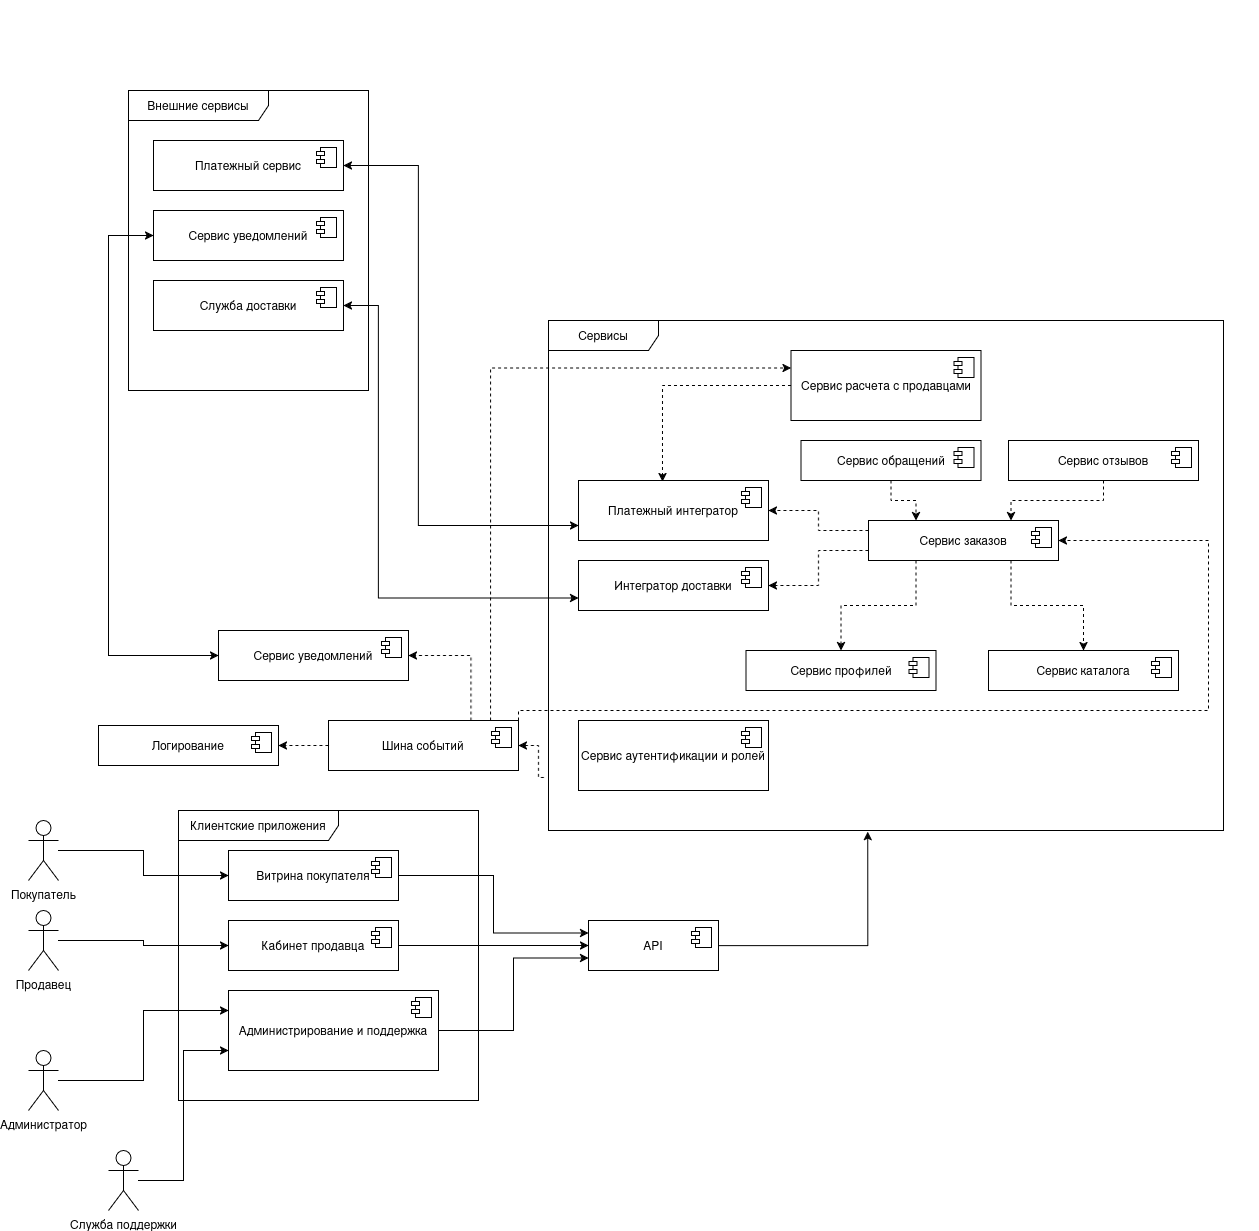

The diagram above was exported from draw.io. Its source (the exported page's mxGraphModel, read from the mxfile embedded in the PNG):
<mxGraphModel dx="1348" dy="1964" grid="1" gridSize="10" guides="1" tooltips="1" connect="1" arrows="1" fold="1" page="1" pageScale="1" pageWidth="827" pageHeight="1169" math="0" shadow="0">
  <root>
    <mxCell id="0" />
    <mxCell id="1" parent="0" />
    <mxCell id="yBykeS19duV05au9T_b6-20" edge="1" parent="1" source="yBykeS19duV05au9T_b6-6" style="edgeStyle=orthogonalEdgeStyle;rounded=0;orthogonalLoop=1;jettySize=auto;html=1;entryX=0;entryY=0.5;entryDx=0;entryDy=0;defaultLabelBackgroundColor=page;" target="yBykeS19duV05au9T_b6-14">
      <mxGeometry relative="1" as="geometry" />
    </mxCell>
    <mxCell id="yBykeS19duV05au9T_b6-6" parent="1" style="shape=umlActor;verticalLabelPosition=bottom;verticalAlign=top;html=1;labelPerimeter=1;convertToSvg=0;" value="&lt;div&gt;Покупатель&lt;/div&gt;" vertex="1">
      <mxGeometry height="60" width="30" x="100" y="270" as="geometry" />
    </mxCell>
    <mxCell id="yBykeS19duV05au9T_b6-19" edge="1" parent="1" source="yBykeS19duV05au9T_b6-8" style="edgeStyle=orthogonalEdgeStyle;rounded=0;orthogonalLoop=1;jettySize=auto;html=1;entryX=0;entryY=0.5;entryDx=0;entryDy=0;defaultLabelBackgroundColor=page;" target="yBykeS19duV05au9T_b6-17">
      <mxGeometry relative="1" as="geometry" />
    </mxCell>
    <mxCell id="yBykeS19duV05au9T_b6-8" parent="1" style="shape=umlActor;verticalLabelPosition=bottom;verticalAlign=top;html=1;labelPerimeter=1;" value="Продавец" vertex="1">
      <mxGeometry height="60" width="30" x="100" y="360" as="geometry" />
    </mxCell>
    <mxCell id="yBykeS19duV05au9T_b6-23" edge="1" parent="1" source="yBykeS19duV05au9T_b6-9" style="edgeStyle=orthogonalEdgeStyle;rounded=0;orthogonalLoop=1;jettySize=auto;html=1;entryX=0;entryY=0.25;entryDx=0;entryDy=0;defaultLabelBackgroundColor=page;" target="yBykeS19duV05au9T_b6-21">
      <mxGeometry relative="1" as="geometry" />
    </mxCell>
    <mxCell id="yBykeS19duV05au9T_b6-9" parent="1" style="shape=umlActor;verticalLabelPosition=bottom;verticalAlign=top;html=1;labelPerimeter=1;" value="&lt;div&gt;Администратор&lt;/div&gt;" vertex="1">
      <mxGeometry height="60" width="30" x="100" y="500" as="geometry" />
    </mxCell>
    <mxCell id="yBykeS19duV05au9T_b6-24" edge="1" parent="1" source="yBykeS19duV05au9T_b6-10" style="edgeStyle=orthogonalEdgeStyle;rounded=0;orthogonalLoop=1;jettySize=auto;html=1;entryX=0;entryY=0.75;entryDx=0;entryDy=0;defaultLabelBackgroundColor=page;" target="yBykeS19duV05au9T_b6-21">
      <mxGeometry relative="1" as="geometry" />
    </mxCell>
    <mxCell id="yBykeS19duV05au9T_b6-10" parent="1" style="shape=umlActor;verticalLabelPosition=bottom;verticalAlign=top;html=1;labelPerimeter=1;" value="&lt;div&gt;Служба поддержки&lt;/div&gt;" vertex="1">
      <mxGeometry height="60" width="30" x="180" y="600" as="geometry" />
    </mxCell>
    <mxCell id="yBykeS19duV05au9T_b6-13" parent="1" style="shape=umlFrame;whiteSpace=wrap;html=1;pointerEvents=0;width=160;height=30;" value="Клиентские приложения" vertex="1">
      <mxGeometry height="290" width="300" x="250" y="260" as="geometry" />
    </mxCell>
    <mxCell id="yBykeS19duV05au9T_b6-27" edge="1" parent="1" source="yBykeS19duV05au9T_b6-14" style="edgeStyle=orthogonalEdgeStyle;rounded=0;orthogonalLoop=1;jettySize=auto;html=1;exitX=1;exitY=0.5;exitDx=0;exitDy=0;entryX=0;entryY=0.25;entryDx=0;entryDy=0;defaultLabelBackgroundColor=page;" target="yBykeS19duV05au9T_b6-25">
      <mxGeometry relative="1" as="geometry" />
    </mxCell>
    <mxCell id="yBykeS19duV05au9T_b6-14" parent="1" style="html=1;dropTarget=0;whiteSpace=wrap;" value="Витрина покупателя" vertex="1">
      <mxGeometry height="50" width="170" x="300" y="300" as="geometry" />
    </mxCell>
    <mxCell id="yBykeS19duV05au9T_b6-15" parent="yBykeS19duV05au9T_b6-14" style="shape=module;jettyWidth=8;jettyHeight=4;" value="" vertex="1">
      <mxGeometry height="20" relative="1" width="20" x="1" as="geometry">
        <mxPoint x="-27" y="7" as="offset" />
      </mxGeometry>
    </mxCell>
    <mxCell id="yBykeS19duV05au9T_b6-28" edge="1" parent="1" source="yBykeS19duV05au9T_b6-17" style="edgeStyle=orthogonalEdgeStyle;rounded=0;orthogonalLoop=1;jettySize=auto;html=1;exitX=1;exitY=0.5;exitDx=0;exitDy=0;entryX=0;entryY=0.5;entryDx=0;entryDy=0;defaultLabelBackgroundColor=page;" target="yBykeS19duV05au9T_b6-25">
      <mxGeometry relative="1" as="geometry" />
    </mxCell>
    <mxCell id="yBykeS19duV05au9T_b6-17" parent="1" style="html=1;dropTarget=0;whiteSpace=wrap;" value="Кабинет продавца" vertex="1">
      <mxGeometry height="50" width="170" x="300" y="370" as="geometry" />
    </mxCell>
    <mxCell id="yBykeS19duV05au9T_b6-18" parent="yBykeS19duV05au9T_b6-17" style="shape=module;jettyWidth=8;jettyHeight=4;" value="" vertex="1">
      <mxGeometry height="20" relative="1" width="20" x="1" as="geometry">
        <mxPoint x="-27" y="7" as="offset" />
      </mxGeometry>
    </mxCell>
    <mxCell id="yBykeS19duV05au9T_b6-29" edge="1" parent="1" source="yBykeS19duV05au9T_b6-21" style="edgeStyle=orthogonalEdgeStyle;rounded=0;orthogonalLoop=1;jettySize=auto;html=1;exitX=1;exitY=0.5;exitDx=0;exitDy=0;entryX=0;entryY=0.75;entryDx=0;entryDy=0;defaultLabelBackgroundColor=page;" target="yBykeS19duV05au9T_b6-25">
      <mxGeometry relative="1" as="geometry" />
    </mxCell>
    <mxCell id="yBykeS19duV05au9T_b6-21" parent="1" style="html=1;dropTarget=0;whiteSpace=wrap;" value="Администрирование и поддержка" vertex="1">
      <mxGeometry height="80" width="210" x="300" y="440" as="geometry" />
    </mxCell>
    <mxCell id="yBykeS19duV05au9T_b6-22" parent="yBykeS19duV05au9T_b6-21" style="shape=module;jettyWidth=8;jettyHeight=4;" value="" vertex="1">
      <mxGeometry height="20" relative="1" width="20" x="1" as="geometry">
        <mxPoint x="-27" y="7" as="offset" />
      </mxGeometry>
    </mxCell>
    <mxCell id="yBykeS19duV05au9T_b6-25" parent="1" style="html=1;dropTarget=0;whiteSpace=wrap;" value="API" vertex="1">
      <mxGeometry height="50" width="130" x="660" y="370" as="geometry" />
    </mxCell>
    <mxCell id="yBykeS19duV05au9T_b6-26" parent="yBykeS19duV05au9T_b6-25" style="shape=module;jettyWidth=8;jettyHeight=4;" value="" vertex="1">
      <mxGeometry height="20" relative="1" width="20" x="1" as="geometry">
        <mxPoint x="-27" y="7" as="offset" />
      </mxGeometry>
    </mxCell>
    <mxCell id="yBykeS19duV05au9T_b6-49" connectable="0" parent="1" style="group" value="" vertex="1">
      <mxGeometry height="830" width="800" x="530" y="-550" as="geometry" />
    </mxCell>
    <mxCell id="yBykeS19duV05au9T_b6-30" parent="yBykeS19duV05au9T_b6-49" style="shape=umlFrame;whiteSpace=wrap;html=1;pointerEvents=0;width=110;height=30;" value="Сервисы" vertex="1">
      <mxGeometry height="510" width="675" x="90" y="320" as="geometry" />
    </mxCell>
    <mxCell id="yBykeS19duV05au9T_b6-31" parent="yBykeS19duV05au9T_b6-49" style="html=1;dropTarget=0;whiteSpace=wrap;" value="Сервис аутентификации и ролей" vertex="1">
      <mxGeometry height="70" width="190" x="120" y="720" as="geometry" />
    </mxCell>
    <mxCell id="yBykeS19duV05au9T_b6-32" parent="yBykeS19duV05au9T_b6-31" style="shape=module;jettyWidth=8;jettyHeight=4;" value="" vertex="1">
      <mxGeometry height="20" relative="1" width="20" x="1" as="geometry">
        <mxPoint x="-27" y="7" as="offset" />
      </mxGeometry>
    </mxCell>
    <mxCell id="yBykeS19duV05au9T_b6-35" parent="yBykeS19duV05au9T_b6-49" style="html=1;dropTarget=0;whiteSpace=wrap;" value="Сервис каталога" vertex="1">
      <mxGeometry height="40" width="190" x="530" y="650" as="geometry" />
    </mxCell>
    <mxCell id="yBykeS19duV05au9T_b6-36" parent="yBykeS19duV05au9T_b6-35" style="shape=module;jettyWidth=8;jettyHeight=4;" value="" vertex="1">
      <mxGeometry height="20" relative="1" width="20" x="1" as="geometry">
        <mxPoint x="-27" y="7" as="offset" />
      </mxGeometry>
    </mxCell>
    <mxCell id="yBykeS19duV05au9T_b6-88" edge="1" parent="yBykeS19duV05au9T_b6-49" source="yBykeS19duV05au9T_b6-37" style="edgeStyle=orthogonalEdgeStyle;rounded=0;orthogonalLoop=1;jettySize=auto;html=1;exitX=0.25;exitY=1;exitDx=0;exitDy=0;entryX=0.5;entryY=0;entryDx=0;entryDy=0;defaultLabelBackgroundColor=page;dashed=1;" target="yBykeS19duV05au9T_b6-39">
      <mxGeometry relative="1" as="geometry" />
    </mxCell>
    <mxCell id="yBykeS19duV05au9T_b6-89" edge="1" parent="yBykeS19duV05au9T_b6-49" source="yBykeS19duV05au9T_b6-37" style="edgeStyle=orthogonalEdgeStyle;rounded=0;orthogonalLoop=1;jettySize=auto;html=1;exitX=0.75;exitY=1;exitDx=0;exitDy=0;entryX=0.5;entryY=0;entryDx=0;entryDy=0;defaultLabelBackgroundColor=page;dashed=1;" target="yBykeS19duV05au9T_b6-35">
      <mxGeometry relative="1" as="geometry" />
    </mxCell>
    <mxCell id="yBykeS19duV05au9T_b6-91" edge="1" parent="yBykeS19duV05au9T_b6-49" source="yBykeS19duV05au9T_b6-37" style="edgeStyle=orthogonalEdgeStyle;rounded=0;orthogonalLoop=1;jettySize=auto;html=1;exitX=0;exitY=0.25;exitDx=0;exitDy=0;entryX=1;entryY=0.5;entryDx=0;entryDy=0;defaultLabelBackgroundColor=page;dashed=1;" target="yBykeS19duV05au9T_b6-60">
      <mxGeometry relative="1" as="geometry" />
    </mxCell>
    <mxCell id="yBykeS19duV05au9T_b6-92" edge="1" parent="yBykeS19duV05au9T_b6-49" source="yBykeS19duV05au9T_b6-37" style="edgeStyle=orthogonalEdgeStyle;rounded=0;orthogonalLoop=1;jettySize=auto;html=1;exitX=0;exitY=0.75;exitDx=0;exitDy=0;entryX=1;entryY=0.5;entryDx=0;entryDy=0;defaultLabelBackgroundColor=page;dashed=1;" target="yBykeS19duV05au9T_b6-66">
      <mxGeometry relative="1" as="geometry" />
    </mxCell>
    <mxCell id="yBykeS19duV05au9T_b6-37" parent="yBykeS19duV05au9T_b6-49" style="html=1;dropTarget=0;whiteSpace=wrap;" value="Сервис заказов" vertex="1">
      <mxGeometry height="40" width="190" x="410" y="520" as="geometry" />
    </mxCell>
    <mxCell id="yBykeS19duV05au9T_b6-38" parent="yBykeS19duV05au9T_b6-37" style="shape=module;jettyWidth=8;jettyHeight=4;" value="" vertex="1">
      <mxGeometry height="20" relative="1" width="20" x="1" as="geometry">
        <mxPoint x="-27" y="7" as="offset" />
      </mxGeometry>
    </mxCell>
    <mxCell id="yBykeS19duV05au9T_b6-39" parent="yBykeS19duV05au9T_b6-49" style="html=1;dropTarget=0;whiteSpace=wrap;" value="Сервис профилей" vertex="1">
      <mxGeometry height="40" width="190" x="287.5" y="650" as="geometry" />
    </mxCell>
    <mxCell id="yBykeS19duV05au9T_b6-40" parent="yBykeS19duV05au9T_b6-39" style="shape=module;jettyWidth=8;jettyHeight=4;" value="" vertex="1">
      <mxGeometry height="20" relative="1" width="20" x="1" as="geometry">
        <mxPoint x="-27" y="7" as="offset" />
      </mxGeometry>
    </mxCell>
    <mxCell id="yBykeS19duV05au9T_b6-47" parent="yBykeS19duV05au9T_b6-49" style="html=1;dropTarget=0;whiteSpace=wrap;" value="Сервис расчета с продавцами" vertex="1">
      <mxGeometry height="70" width="190" x="332.5" y="350" as="geometry" />
    </mxCell>
    <mxCell id="yBykeS19duV05au9T_b6-48" parent="yBykeS19duV05au9T_b6-47" style="shape=module;jettyWidth=8;jettyHeight=4;" value="" vertex="1">
      <mxGeometry height="20" relative="1" width="20" x="1" as="geometry">
        <mxPoint x="-27" y="7" as="offset" />
      </mxGeometry>
    </mxCell>
    <mxCell id="yBykeS19duV05au9T_b6-60" parent="yBykeS19duV05au9T_b6-49" style="html=1;dropTarget=0;whiteSpace=wrap;" value="Платежный интегратор" vertex="1">
      <mxGeometry height="60" width="190" x="120" y="480" as="geometry" />
    </mxCell>
    <mxCell id="yBykeS19duV05au9T_b6-61" parent="yBykeS19duV05au9T_b6-60" style="shape=module;jettyWidth=8;jettyHeight=4;" value="" vertex="1">
      <mxGeometry height="20" relative="1" width="20" x="1" as="geometry">
        <mxPoint x="-27" y="7" as="offset" />
      </mxGeometry>
    </mxCell>
    <mxCell id="yBykeS19duV05au9T_b6-66" parent="yBykeS19duV05au9T_b6-49" style="html=1;dropTarget=0;whiteSpace=wrap;" value="Интегратор доставки" vertex="1">
      <mxGeometry height="50" width="190" x="120" y="560" as="geometry" />
    </mxCell>
    <mxCell id="yBykeS19duV05au9T_b6-67" parent="yBykeS19duV05au9T_b6-66" style="shape=module;jettyWidth=8;jettyHeight=4;" value="" vertex="1">
      <mxGeometry height="20" relative="1" width="20" x="1" as="geometry">
        <mxPoint x="-27" y="7" as="offset" />
      </mxGeometry>
    </mxCell>
    <mxCell id="yBykeS19duV05au9T_b6-93" edge="1" parent="yBykeS19duV05au9T_b6-49" source="yBykeS19duV05au9T_b6-74" style="edgeStyle=orthogonalEdgeStyle;rounded=0;orthogonalLoop=1;jettySize=auto;html=1;exitX=0.5;exitY=1;exitDx=0;exitDy=0;entryX=0.75;entryY=0;entryDx=0;entryDy=0;defaultLabelBackgroundColor=page;dashed=1;" target="yBykeS19duV05au9T_b6-37">
      <mxGeometry relative="1" as="geometry" />
    </mxCell>
    <mxCell id="yBykeS19duV05au9T_b6-74" parent="yBykeS19duV05au9T_b6-49" style="html=1;dropTarget=0;whiteSpace=wrap;" value="Сервис отзывов" vertex="1">
      <mxGeometry height="40" width="190" x="550" y="440" as="geometry" />
    </mxCell>
    <mxCell id="yBykeS19duV05au9T_b6-75" parent="yBykeS19duV05au9T_b6-74" style="shape=module;jettyWidth=8;jettyHeight=4;" value="" vertex="1">
      <mxGeometry height="20" relative="1" width="20" x="1" as="geometry">
        <mxPoint x="-27" y="7" as="offset" />
      </mxGeometry>
    </mxCell>
    <mxCell id="yBykeS19duV05au9T_b6-87" edge="1" parent="yBykeS19duV05au9T_b6-49" source="yBykeS19duV05au9T_b6-63" style="edgeStyle=orthogonalEdgeStyle;rounded=0;orthogonalLoop=1;jettySize=auto;html=1;exitX=0.853;exitY=0;exitDx=0;exitDy=0;entryX=0;entryY=0.25;entryDx=0;entryDy=0;defaultLabelBackgroundColor=page;dashed=1;exitPerimeter=0;" target="yBykeS19duV05au9T_b6-47">
      <mxGeometry relative="1" as="geometry" />
    </mxCell>
    <mxCell id="yBykeS19duV05au9T_b6-100" edge="1" parent="yBykeS19duV05au9T_b6-49" source="yBykeS19duV05au9T_b6-63" style="edgeStyle=orthogonalEdgeStyle;rounded=0;orthogonalLoop=1;jettySize=auto;html=1;exitX=1;exitY=0;exitDx=0;exitDy=0;entryX=1;entryY=0.5;entryDx=0;entryDy=0;defaultLabelBackgroundColor=page;dashed=1;" target="yBykeS19duV05au9T_b6-37">
      <mxGeometry relative="1" x="-0.2549" as="geometry">
        <Array as="points">
          <mxPoint x="60" y="710" />
          <mxPoint x="750" y="710" />
          <mxPoint x="750" y="540" />
        </Array>
      </mxGeometry>
    </mxCell>
    <mxCell id="yBykeS19duV05au9T_b6-63" parent="yBykeS19duV05au9T_b6-49" style="html=1;dropTarget=0;whiteSpace=wrap;" value="Шина событий" vertex="1">
      <mxGeometry height="50" width="190" x="-130" y="720" as="geometry" />
    </mxCell>
    <mxCell id="yBykeS19duV05au9T_b6-64" parent="yBykeS19duV05au9T_b6-63" style="shape=module;jettyWidth=8;jettyHeight=4;" value="" vertex="1">
      <mxGeometry height="20" relative="1" width="20" x="1" as="geometry">
        <mxPoint x="-27" y="7" as="offset" />
      </mxGeometry>
    </mxCell>
    <mxCell id="yBykeS19duV05au9T_b6-84" edge="1" parent="yBykeS19duV05au9T_b6-49" source="yBykeS19duV05au9T_b6-63" style="edgeStyle=orthogonalEdgeStyle;rounded=0;orthogonalLoop=1;jettySize=auto;html=1;exitX=1;exitY=0.5;exitDx=0;exitDy=0;entryX=-0.003;entryY=0.896;entryDx=0;entryDy=0;entryPerimeter=0;defaultLabelBackgroundColor=page;dashed=1;startArrow=classic;startFill=1;endArrow=none;endFill=0;" target="yBykeS19duV05au9T_b6-30">
      <mxGeometry relative="1" x="0.0232" as="geometry" />
    </mxCell>
    <mxCell id="yBykeS19duV05au9T_b6-85" edge="1" parent="yBykeS19duV05au9T_b6-49" source="yBykeS19duV05au9T_b6-47" style="edgeStyle=orthogonalEdgeStyle;rounded=0;orthogonalLoop=1;jettySize=auto;html=1;exitX=0;exitY=0.5;exitDx=0;exitDy=0;entryX=0.442;entryY=0.017;entryDx=0;entryDy=0;entryPerimeter=0;defaultLabelBackgroundColor=page;dashed=1;" target="yBykeS19duV05au9T_b6-60">
      <mxGeometry relative="1" as="geometry" />
    </mxCell>
    <mxCell id="yBykeS19duV05au9T_b6-96" edge="1" parent="yBykeS19duV05au9T_b6-49" source="yBykeS19duV05au9T_b6-94" style="edgeStyle=orthogonalEdgeStyle;rounded=0;orthogonalLoop=1;jettySize=auto;html=1;exitX=0.5;exitY=1;exitDx=0;exitDy=0;entryX=0.25;entryY=0;entryDx=0;entryDy=0;defaultLabelBackgroundColor=page;dashed=1;" target="yBykeS19duV05au9T_b6-37">
      <mxGeometry relative="1" as="geometry" />
    </mxCell>
    <mxCell id="yBykeS19duV05au9T_b6-94" parent="yBykeS19duV05au9T_b6-49" style="html=1;dropTarget=0;whiteSpace=wrap;" value="Сервис обращений" vertex="1">
      <mxGeometry height="40" width="180" x="342.5" y="440" as="geometry" />
    </mxCell>
    <mxCell id="yBykeS19duV05au9T_b6-95" parent="yBykeS19duV05au9T_b6-94" style="shape=module;jettyWidth=8;jettyHeight=4;" value="" vertex="1">
      <mxGeometry height="20" relative="1" width="20" x="1" as="geometry">
        <mxPoint x="-27" y="7" as="offset" />
      </mxGeometry>
    </mxCell>
    <mxCell id="yBykeS19duV05au9T_b6-50" parent="1" style="shape=umlFrame;whiteSpace=wrap;html=1;pointerEvents=0;width=140;height=30;" value="Внешние сервисы" vertex="1">
      <mxGeometry height="300" width="240" x="200" y="-460" as="geometry" />
    </mxCell>
    <mxCell id="yBykeS19duV05au9T_b6-51" parent="1" style="html=1;dropTarget=0;whiteSpace=wrap;" value="Платежный сервис" vertex="1">
      <mxGeometry height="50" width="190" x="225" y="-410" as="geometry" />
    </mxCell>
    <mxCell id="yBykeS19duV05au9T_b6-52" parent="yBykeS19duV05au9T_b6-51" style="shape=module;jettyWidth=8;jettyHeight=4;" value="" vertex="1">
      <mxGeometry height="20" relative="1" width="20" x="1" as="geometry">
        <mxPoint x="-27" y="7" as="offset" />
      </mxGeometry>
    </mxCell>
    <mxCell id="yBykeS19duV05au9T_b6-53" parent="1" style="html=1;dropTarget=0;whiteSpace=wrap;" value="Сервис уведомлений" vertex="1">
      <mxGeometry height="50" width="190" x="225" y="-340" as="geometry" />
    </mxCell>
    <mxCell id="yBykeS19duV05au9T_b6-54" parent="yBykeS19duV05au9T_b6-53" style="shape=module;jettyWidth=8;jettyHeight=4;" value="" vertex="1">
      <mxGeometry height="20" relative="1" width="20" x="1" as="geometry">
        <mxPoint x="-27" y="7" as="offset" />
      </mxGeometry>
    </mxCell>
    <mxCell id="yBykeS19duV05au9T_b6-55" parent="1" style="html=1;dropTarget=0;whiteSpace=wrap;" value="Служба доставки" vertex="1">
      <mxGeometry height="50" width="190" x="225" y="-270" as="geometry" />
    </mxCell>
    <mxCell id="yBykeS19duV05au9T_b6-56" parent="yBykeS19duV05au9T_b6-55" style="shape=module;jettyWidth=8;jettyHeight=4;" value="" vertex="1">
      <mxGeometry height="20" relative="1" width="20" x="1" as="geometry">
        <mxPoint x="-27" y="7" as="offset" />
      </mxGeometry>
    </mxCell>
    <mxCell id="yBykeS19duV05au9T_b6-69" edge="1" parent="1" source="yBykeS19duV05au9T_b6-66" style="edgeStyle=orthogonalEdgeStyle;rounded=0;orthogonalLoop=1;jettySize=auto;html=1;exitX=0;exitY=0.75;exitDx=0;exitDy=0;entryX=1;entryY=0.5;entryDx=0;entryDy=0;defaultLabelBackgroundColor=page;startArrow=classic;startFill=1;" target="yBykeS19duV05au9T_b6-55">
      <mxGeometry relative="1" x="-0.0194" as="geometry">
        <Array as="points">
          <mxPoint x="450" y="47.5" />
          <mxPoint x="450" y="-245" />
        </Array>
      </mxGeometry>
    </mxCell>
    <mxCell id="yBykeS19duV05au9T_b6-70" edge="1" parent="1" source="yBykeS19duV05au9T_b6-60" style="edgeStyle=orthogonalEdgeStyle;rounded=0;orthogonalLoop=1;jettySize=auto;html=1;exitX=0;exitY=0.75;exitDx=0;exitDy=0;entryX=1;entryY=0.5;entryDx=0;entryDy=0;defaultLabelBackgroundColor=page;startArrow=classic;startFill=1;" target="yBykeS19duV05au9T_b6-51">
      <mxGeometry relative="1" x="0.0009" as="geometry">
        <Array as="points">
          <mxPoint x="490" y="-25" />
          <mxPoint x="490" y="-385" />
        </Array>
      </mxGeometry>
    </mxCell>
    <mxCell id="yBykeS19duV05au9T_b6-73" edge="1" parent="1" source="yBykeS19duV05au9T_b6-71" style="edgeStyle=orthogonalEdgeStyle;rounded=0;orthogonalLoop=1;jettySize=auto;html=1;exitX=0;exitY=0.5;exitDx=0;exitDy=0;entryX=0;entryY=0.5;entryDx=0;entryDy=0;defaultLabelBackgroundColor=page;startArrow=classic;startFill=1;" target="yBykeS19duV05au9T_b6-53">
      <mxGeometry relative="1" x="0.0007" as="geometry">
        <Array as="points">
          <mxPoint x="180" y="105" />
          <mxPoint x="180" y="-315" />
        </Array>
      </mxGeometry>
    </mxCell>
    <mxCell id="yBykeS19duV05au9T_b6-81" edge="1" parent="1" source="yBykeS19duV05au9T_b6-25" style="edgeStyle=orthogonalEdgeStyle;rounded=0;orthogonalLoop=1;jettySize=auto;html=1;exitX=1;exitY=0.5;exitDx=0;exitDy=0;entryX=0.473;entryY=1.002;entryDx=0;entryDy=0;entryPerimeter=0;defaultLabelBackgroundColor=page;" target="yBykeS19duV05au9T_b6-30">
      <mxGeometry relative="1" x="-0.0082" as="geometry" />
    </mxCell>
    <mxCell id="yBykeS19duV05au9T_b6-71" parent="1" style="html=1;dropTarget=0;whiteSpace=wrap;" value="Сервис уведомлений" vertex="1">
      <mxGeometry height="50" width="190" x="290" y="80" as="geometry" />
    </mxCell>
    <mxCell id="yBykeS19duV05au9T_b6-72" parent="yBykeS19duV05au9T_b6-71" style="shape=module;jettyWidth=8;jettyHeight=4;" value="" vertex="1">
      <mxGeometry height="20" relative="1" width="20" x="1" as="geometry">
        <mxPoint x="-27" y="7" as="offset" />
      </mxGeometry>
    </mxCell>
    <mxCell id="yBykeS19duV05au9T_b6-83" edge="1" parent="1" source="yBykeS19duV05au9T_b6-63" style="edgeStyle=orthogonalEdgeStyle;rounded=0;orthogonalLoop=1;jettySize=auto;html=1;exitX=0.75;exitY=0;exitDx=0;exitDy=0;entryX=1;entryY=0.5;entryDx=0;entryDy=0;defaultLabelBackgroundColor=page;dashed=1;" target="yBykeS19duV05au9T_b6-71">
      <mxGeometry relative="1" as="geometry" />
    </mxCell>
    <mxCell id="yBykeS19duV05au9T_b6-97" parent="1" style="html=1;dropTarget=0;whiteSpace=wrap;" value="Логирование" vertex="1">
      <mxGeometry height="40" width="180" x="170" y="175" as="geometry" />
    </mxCell>
    <mxCell id="yBykeS19duV05au9T_b6-98" parent="yBykeS19duV05au9T_b6-97" style="shape=module;jettyWidth=8;jettyHeight=4;" value="" vertex="1">
      <mxGeometry height="20" relative="1" width="20" x="1" as="geometry">
        <mxPoint x="-27" y="7" as="offset" />
      </mxGeometry>
    </mxCell>
    <mxCell id="yBykeS19duV05au9T_b6-99" edge="1" parent="1" source="yBykeS19duV05au9T_b6-63" style="edgeStyle=orthogonalEdgeStyle;rounded=0;orthogonalLoop=1;jettySize=auto;html=1;exitX=0;exitY=0.5;exitDx=0;exitDy=0;entryX=1;entryY=0.5;entryDx=0;entryDy=0;defaultLabelBackgroundColor=page;dashed=1;" target="yBykeS19duV05au9T_b6-97">
      <mxGeometry relative="1" as="geometry" />
    </mxCell>
  </root>
</mxGraphModel>